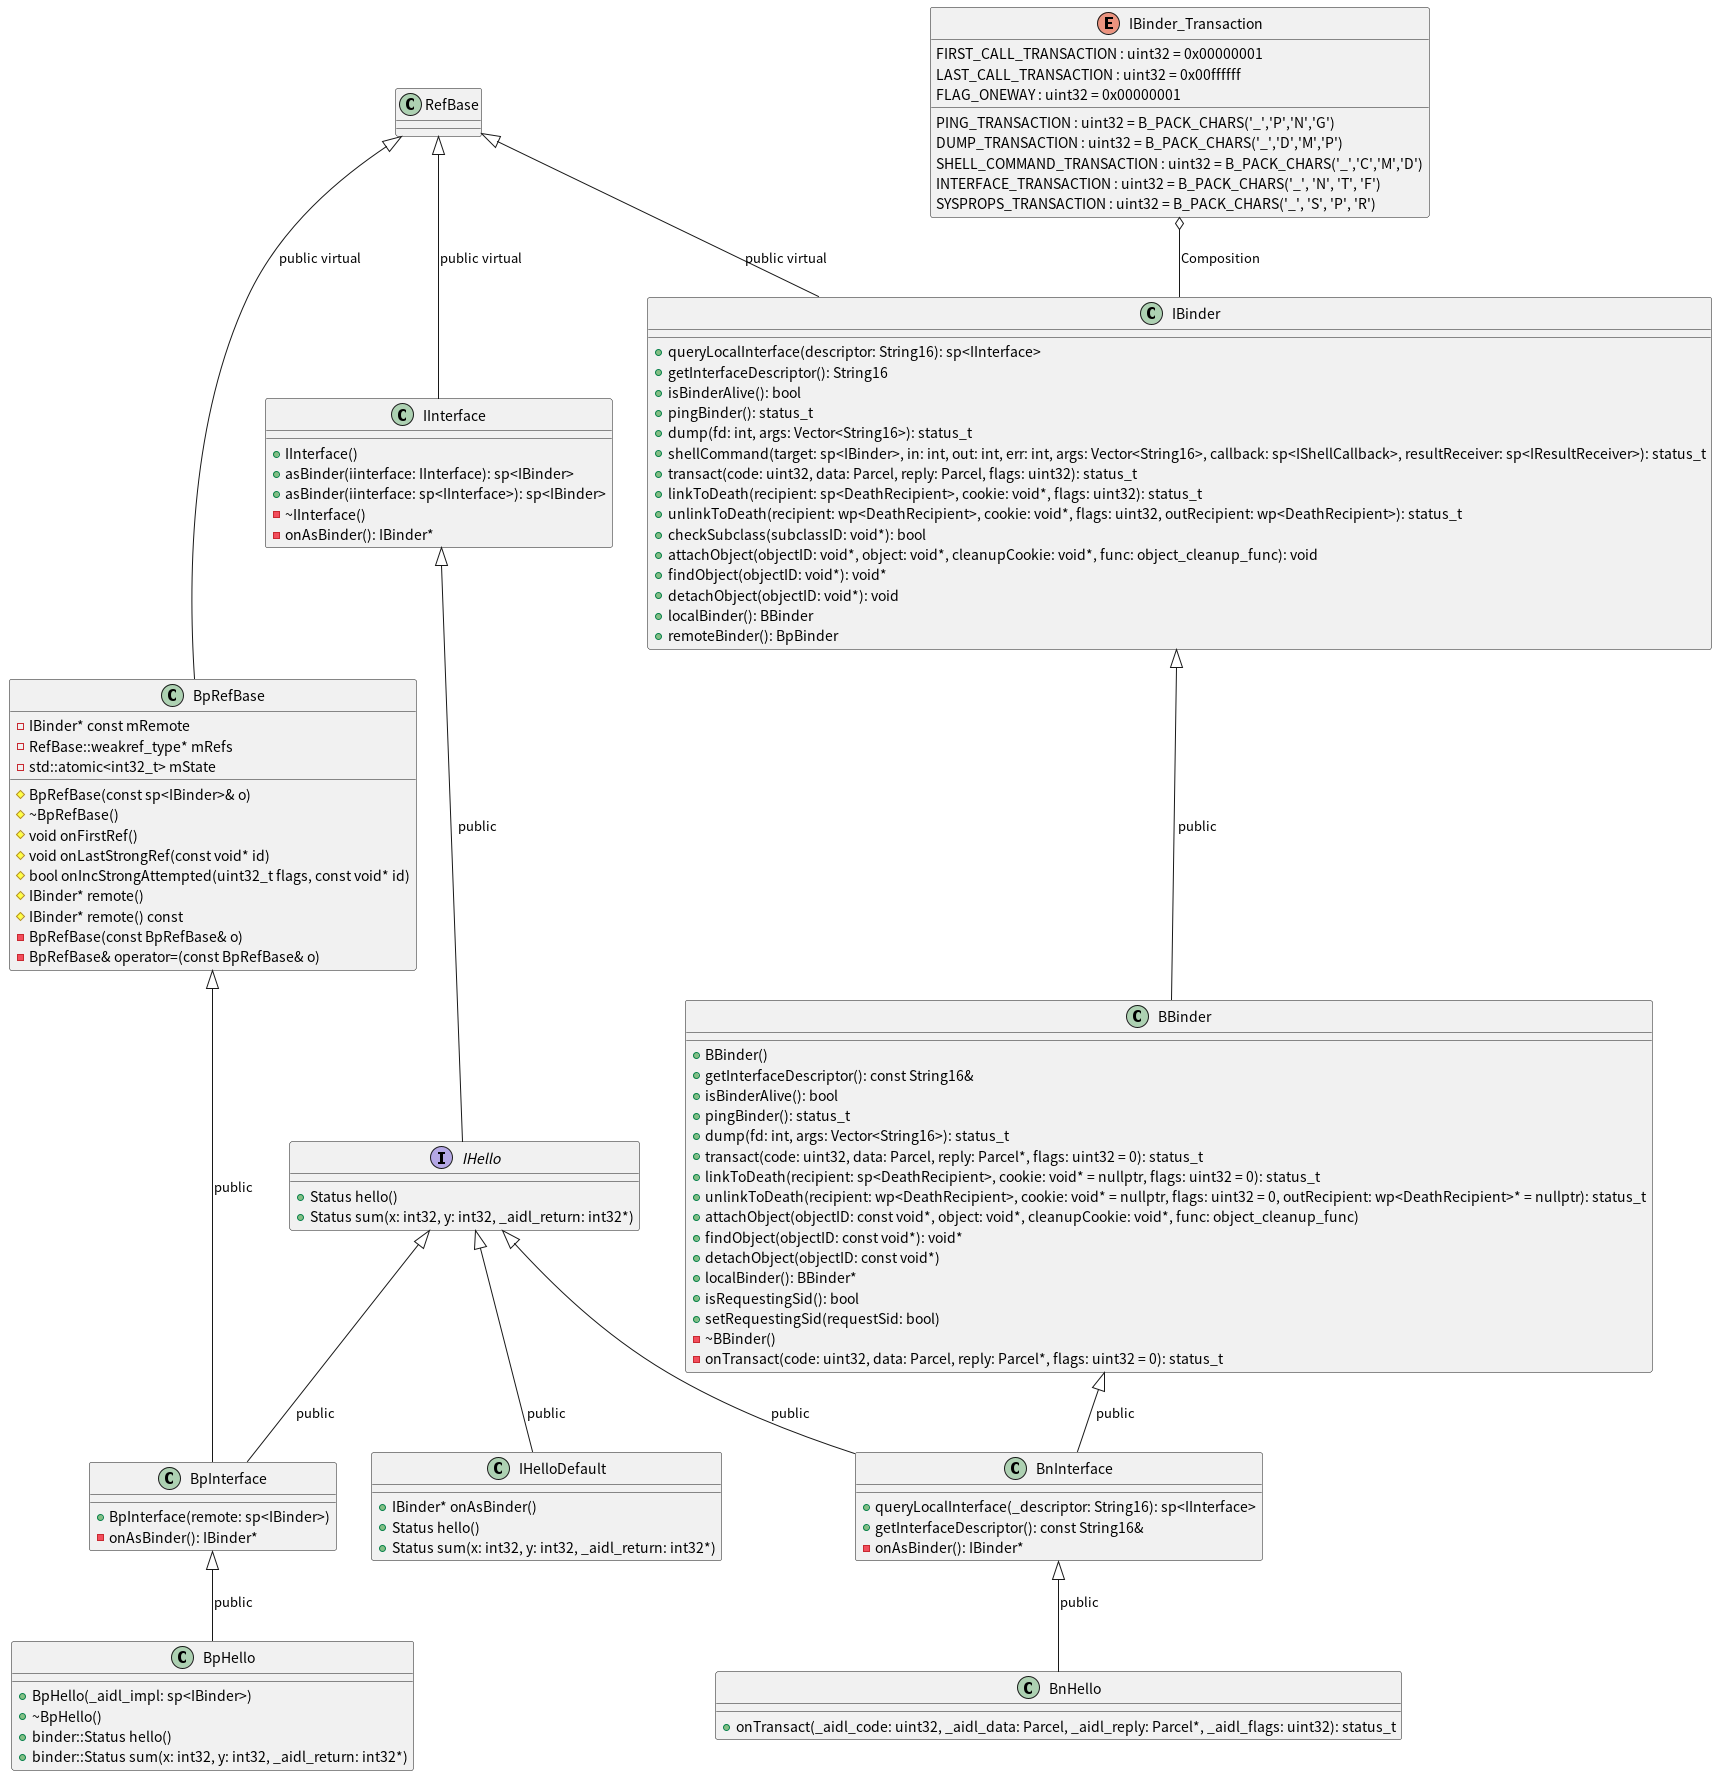

The diagram above was rendered by PlantUML. Its source (embedded in the PNG):
@startuml
class IInterface {
  +IInterface()
  +asBinder(iinterface: IInterface): sp<IBinder>
  +asBinder(iinterface: sp<IInterface>): sp<IBinder>
  -~IInterface()
  -onAsBinder(): IBinder*
}

interface IHello {
  + Status hello()
  + Status sum(x: int32, y: int32, _aidl_return: int32*)
}

class IHelloDefault {
  + IBinder* onAsBinder()
  + Status hello()
  + Status sum(x: int32, y: int32, _aidl_return: int32*)
}

class BpHello {
  + BpHello(_aidl_impl: sp<IBinder>)
  + ~BpHello()
  + binder::Status hello()
  + binder::Status sum(x: int32, y: int32, _aidl_return: int32*)
}

class BnHello {
  + onTransact(_aidl_code: uint32, _aidl_data: Parcel, _aidl_reply: Parcel*, _aidl_flags: uint32): status_t
}

class BpInterface {
  + BpInterface(remote: sp<IBinder>)
  - onAsBinder(): IBinder*
}

class BnInterface {
  + queryLocalInterface(_descriptor: String16): sp<IInterface>
  + getInterfaceDescriptor(): const String16&
  - onAsBinder(): IBinder*
}

class BpRefBase {
  # BpRefBase(const sp<IBinder>& o)
  # ~BpRefBase()
  # void onFirstRef()
  # void onLastStrongRef(const void* id)
  # bool onIncStrongAttempted(uint32_t flags, const void* id)
  # IBinder* remote()
  # IBinder* remote() const
  - BpRefBase(const BpRefBase& o)
  - BpRefBase& operator=(const BpRefBase& o)
  - IBinder* const mRemote
  - RefBase::weakref_type* mRefs
  - std::atomic<int32_t> mState
}

class BBinder {
  + BBinder()
  + getInterfaceDescriptor(): const String16&
  + isBinderAlive(): bool
  + pingBinder(): status_t
  + dump(fd: int, args: Vector<String16>): status_t
  + transact(code: uint32, data: Parcel, reply: Parcel*, flags: uint32 = 0): status_t
  + linkToDeath(recipient: sp<DeathRecipient>, cookie: void* = nullptr, flags: uint32 = 0): status_t
  + unlinkToDeath(recipient: wp<DeathRecipient>, cookie: void* = nullptr, flags: uint32 = 0, outRecipient: wp<DeathRecipient>* = nullptr): status_t
  + attachObject(objectID: const void*, object: void*, cleanupCookie: void*, func: object_cleanup_func)
  + findObject(objectID: const void*): void*
  + detachObject(objectID: const void*)
  + localBinder(): BBinder*
  + isRequestingSid(): bool
  + setRequestingSid(requestSid: bool)
  - ~BBinder()
  - onTransact(code: uint32, data: Parcel, reply: Parcel*, flags: uint32 = 0): status_t
}

enum IBinder_Transaction {
  FIRST_CALL_TRANSACTION : uint32 = 0x00000001
  LAST_CALL_TRANSACTION : uint32 = 0x00ffffff
  PING_TRANSACTION : uint32 = B_PACK_CHARS('_','P','N','G')
  DUMP_TRANSACTION : uint32 = B_PACK_CHARS('_','D','M','P')
  SHELL_COMMAND_TRANSACTION : uint32 = B_PACK_CHARS('_','C','M','D')
  INTERFACE_TRANSACTION : uint32 = B_PACK_CHARS('_', 'N', 'T', 'F')
  SYSPROPS_TRANSACTION : uint32 = B_PACK_CHARS('_', 'S', 'P', 'R')
  FLAG_ONEWAY : uint32 = 0x00000001
}

class IBinder {
  +queryLocalInterface(descriptor: String16): sp<IInterface>
  +getInterfaceDescriptor(): String16
  +isBinderAlive(): bool
  +pingBinder(): status_t
  +dump(fd: int, args: Vector<String16>): status_t
  +shellCommand(target: sp<IBinder>, in: int, out: int, err: int, args: Vector<String16>, callback: sp<IShellCallback>, resultReceiver: sp<IResultReceiver>): status_t
  +transact(code: uint32, data: Parcel, reply: Parcel, flags: uint32): status_t
  +linkToDeath(recipient: sp<DeathRecipient>, cookie: void*, flags: uint32): status_t
  +unlinkToDeath(recipient: wp<DeathRecipient>, cookie: void*, flags: uint32, outRecipient: wp<DeathRecipient>): status_t
  +checkSubclass(subclassID: void*): bool
  +attachObject(objectID: void*, object: void*, cleanupCookie: void*, func: object_cleanup_func): void
  +findObject(objectID: void*): void*
  +detachObject(objectID: void*): void
  +localBinder(): BBinder
  +remoteBinder(): BpBinder
}
IHello <|-- IHelloDefault : public
IInterface <|-- IHello : public
RefBase <|-- IInterface : public virtual
BpInterface <|-- BpHello : public
BpRefBase <|-- BpInterface : public
RefBase <|-- BpRefBase : public virtual
IHello <|-- BpInterface : public
BnInterface <|-- BnHello : public
IHello <|-- BnInterface : public
BBinder <|-- BnInterface : public
IBinder <|-- BBinder : public
RefBase <|-- IBinder : public virtual 
IBinder_Transaction o-- IBinder : Composition 
@enduml